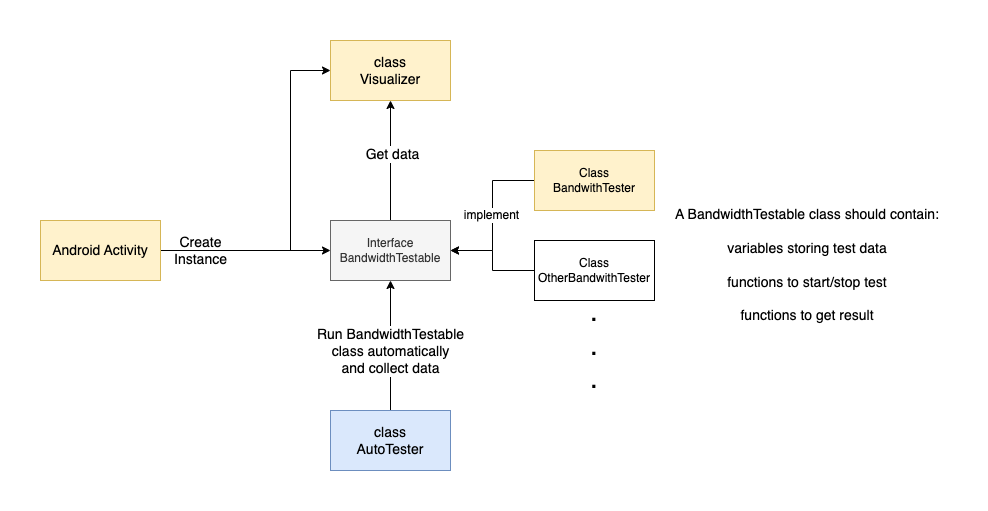

The diagram above was exported from draw.io. Its source (the exported page's mxGraphModel, read from the mxfile embedded in the PNG):
<mxGraphModel dx="2061" dy="825" grid="1" gridSize="10" guides="1" tooltips="1" connect="1" arrows="1" fold="1" page="1" pageScale="1" pageWidth="827" pageHeight="1169" math="0" shadow="0">
  <root>
    <mxCell id="0" />
    <mxCell id="1" parent="0" />
    <mxCell id="8ReZsQgLvp4ax6sATFRt-13" style="edgeStyle=orthogonalEdgeStyle;rounded=0;orthogonalLoop=1;jettySize=auto;html=1;entryX=0.5;entryY=1;entryDx=0;entryDy=0;strokeColor=#000000;fontSize=14;" edge="1" parent="1" source="8ReZsQgLvp4ax6sATFRt-1" target="8ReZsQgLvp4ax6sATFRt-11">
      <mxGeometry relative="1" as="geometry" />
    </mxCell>
    <mxCell id="8ReZsQgLvp4ax6sATFRt-14" value="Get data" style="edgeLabel;html=1;align=center;verticalAlign=middle;resizable=0;points=[];fontSize=14;" vertex="1" connectable="0" parent="8ReZsQgLvp4ax6sATFRt-13">
      <mxGeometry x="0.125" y="-1" relative="1" as="geometry">
        <mxPoint y="1" as="offset" />
      </mxGeometry>
    </mxCell>
    <mxCell id="8ReZsQgLvp4ax6sATFRt-1" value="Interface&lt;br&gt;BandwidthTestable" style="rounded=0;whiteSpace=wrap;html=1;fillColor=#f5f5f5;fontColor=#333333;strokeColor=#666666;" vertex="1" parent="1">
      <mxGeometry x="210" y="230" width="120" height="60" as="geometry" />
    </mxCell>
    <mxCell id="8ReZsQgLvp4ax6sATFRt-3" style="edgeStyle=orthogonalEdgeStyle;rounded=0;orthogonalLoop=1;jettySize=auto;html=1;entryX=1;entryY=0.5;entryDx=0;entryDy=0;strokeColor=#000000;" edge="1" parent="1" source="8ReZsQgLvp4ax6sATFRt-2" target="8ReZsQgLvp4ax6sATFRt-1">
      <mxGeometry relative="1" as="geometry" />
    </mxCell>
    <mxCell id="8ReZsQgLvp4ax6sATFRt-4" value="implement" style="edgeLabel;html=1;align=center;verticalAlign=middle;resizable=0;points=[];" vertex="1" connectable="0" parent="8ReZsQgLvp4ax6sATFRt-3">
      <mxGeometry x="-0.013" y="-2" relative="1" as="geometry">
        <mxPoint as="offset" />
      </mxGeometry>
    </mxCell>
    <mxCell id="8ReZsQgLvp4ax6sATFRt-2" value="Class&lt;br&gt;BandwithTester" style="rounded=0;whiteSpace=wrap;html=1;fillColor=#fff2cc;strokeColor=#d6b656;" vertex="1" parent="1">
      <mxGeometry x="414" y="160" width="120" height="60" as="geometry" />
    </mxCell>
    <mxCell id="8ReZsQgLvp4ax6sATFRt-6" style="edgeStyle=orthogonalEdgeStyle;rounded=0;orthogonalLoop=1;jettySize=auto;html=1;entryX=1;entryY=0.5;entryDx=0;entryDy=0;strokeColor=#000000;" edge="1" parent="1" source="8ReZsQgLvp4ax6sATFRt-5" target="8ReZsQgLvp4ax6sATFRt-1">
      <mxGeometry relative="1" as="geometry" />
    </mxCell>
    <mxCell id="8ReZsQgLvp4ax6sATFRt-5" value="Class&lt;br&gt;OtherBandwithTester" style="rounded=0;whiteSpace=wrap;html=1;" vertex="1" parent="1">
      <mxGeometry x="414" y="250" width="120" height="60" as="geometry" />
    </mxCell>
    <mxCell id="8ReZsQgLvp4ax6sATFRt-8" value="&lt;font style=&quot;font-size: 28px;&quot;&gt;.&lt;br&gt;.&lt;br&gt;.&lt;/font&gt;" style="text;html=1;strokeColor=none;fillColor=none;align=center;verticalAlign=middle;whiteSpace=wrap;rounded=0;" vertex="1" parent="1">
      <mxGeometry x="469" y="310" width="10" height="90" as="geometry" />
    </mxCell>
    <mxCell id="8ReZsQgLvp4ax6sATFRt-10" value="&lt;font style=&quot;font-size: 14px;&quot;&gt;A BandwidthTestable class should contain:&lt;br&gt;variables storing test data&lt;br&gt;functions to start/stop test&lt;br&gt;functions to get result&lt;/font&gt;" style="text;html=1;strokeColor=none;fillColor=none;align=center;verticalAlign=middle;whiteSpace=wrap;rounded=0;fontSize=28;" vertex="1" parent="1">
      <mxGeometry x="547" y="180" width="280" height="180" as="geometry" />
    </mxCell>
    <mxCell id="8ReZsQgLvp4ax6sATFRt-11" value="class&lt;br&gt;Visualizer" style="rounded=0;whiteSpace=wrap;html=1;fontSize=14;fillColor=#fff2cc;strokeColor=#d6b656;" vertex="1" parent="1">
      <mxGeometry x="210" y="50" width="120" height="60" as="geometry" />
    </mxCell>
    <mxCell id="8ReZsQgLvp4ax6sATFRt-16" style="edgeStyle=orthogonalEdgeStyle;rounded=0;orthogonalLoop=1;jettySize=auto;html=1;strokeColor=#000000;fontSize=14;" edge="1" parent="1" source="8ReZsQgLvp4ax6sATFRt-15" target="8ReZsQgLvp4ax6sATFRt-1">
      <mxGeometry relative="1" as="geometry" />
    </mxCell>
    <mxCell id="8ReZsQgLvp4ax6sATFRt-17" style="edgeStyle=orthogonalEdgeStyle;rounded=0;orthogonalLoop=1;jettySize=auto;html=1;entryX=0;entryY=0.5;entryDx=0;entryDy=0;strokeColor=#000000;fontSize=14;" edge="1" parent="1" source="8ReZsQgLvp4ax6sATFRt-15" target="8ReZsQgLvp4ax6sATFRt-11">
      <mxGeometry relative="1" as="geometry">
        <Array as="points">
          <mxPoint x="170" y="260" />
          <mxPoint x="170" y="80" />
        </Array>
      </mxGeometry>
    </mxCell>
    <mxCell id="8ReZsQgLvp4ax6sATFRt-15" value="Android Activity" style="rounded=0;whiteSpace=wrap;html=1;fontSize=14;fillColor=#fff2cc;strokeColor=#d6b656;" vertex="1" parent="1">
      <mxGeometry x="-80" y="230" width="120" height="60" as="geometry" />
    </mxCell>
    <mxCell id="8ReZsQgLvp4ax6sATFRt-18" value="Create&lt;br&gt;Instance" style="text;html=1;align=center;verticalAlign=middle;resizable=0;points=[];autosize=1;strokeColor=none;fillColor=none;fontSize=14;" vertex="1" parent="1">
      <mxGeometry x="40" y="235" width="80" height="50" as="geometry" />
    </mxCell>
    <mxCell id="8ReZsQgLvp4ax6sATFRt-20" style="edgeStyle=orthogonalEdgeStyle;rounded=0;orthogonalLoop=1;jettySize=auto;html=1;entryX=0.5;entryY=1;entryDx=0;entryDy=0;strokeColor=#000000;fontSize=14;" edge="1" parent="1" source="8ReZsQgLvp4ax6sATFRt-19" target="8ReZsQgLvp4ax6sATFRt-1">
      <mxGeometry relative="1" as="geometry" />
    </mxCell>
    <mxCell id="8ReZsQgLvp4ax6sATFRt-21" value="Run BandwidthTestable&lt;br&gt;class automatically&lt;br&gt;and collect data" style="edgeLabel;html=1;align=center;verticalAlign=middle;resizable=0;points=[];fontSize=14;" vertex="1" connectable="0" parent="8ReZsQgLvp4ax6sATFRt-20">
      <mxGeometry x="-0.0692" y="1" relative="1" as="geometry">
        <mxPoint y="1" as="offset" />
      </mxGeometry>
    </mxCell>
    <mxCell id="8ReZsQgLvp4ax6sATFRt-19" value="class&lt;br&gt;AutoTester" style="rounded=0;whiteSpace=wrap;html=1;fontSize=14;fillColor=#dae8fc;strokeColor=#6c8ebf;" vertex="1" parent="1">
      <mxGeometry x="210" y="420" width="120" height="60" as="geometry" />
    </mxCell>
  </root>
</mxGraphModel>